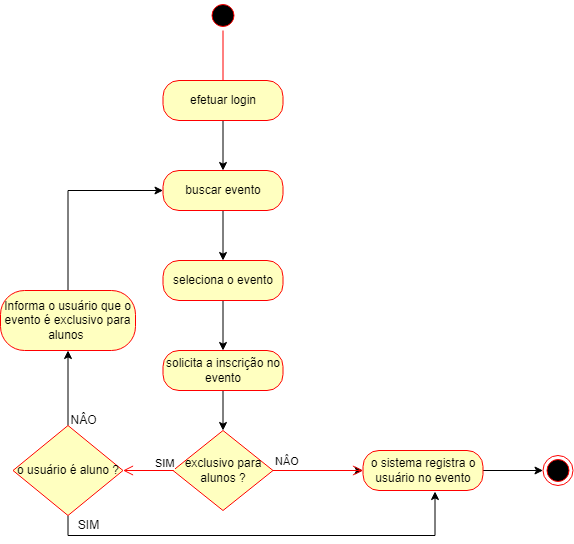

The diagram above was exported from draw.io. Its source (the exported page's mxGraphModel, read from the mxfile embedded in the PNG):
<mxGraphModel dx="1422" dy="794" grid="1" gridSize="10" guides="1" tooltips="1" connect="1" arrows="1" fold="1" page="1" pageScale="1" pageWidth="827" pageHeight="1169" math="0" shadow="0">
  <root>
    <mxCell id="0" />
    <mxCell id="1" parent="0" />
    <mxCell id="eFMHATH1P2kwurnkAC1R-1" value="" style="ellipse;html=1;shape=startState;fillColor=#000000;strokeColor=#ff0000;" vertex="1" parent="1">
      <mxGeometry x="367.5" y="90" width="30" height="30" as="geometry" />
    </mxCell>
    <mxCell id="eFMHATH1P2kwurnkAC1R-2" value="" style="edgeStyle=orthogonalEdgeStyle;html=1;verticalAlign=bottom;endArrow=open;endSize=8;strokeColor=#ff0000;rounded=0;" edge="1" source="eFMHATH1P2kwurnkAC1R-1" parent="1">
      <mxGeometry relative="1" as="geometry">
        <mxPoint x="382.5" y="180" as="targetPoint" />
      </mxGeometry>
    </mxCell>
    <mxCell id="eFMHATH1P2kwurnkAC1R-16" style="edgeStyle=orthogonalEdgeStyle;rounded=0;orthogonalLoop=1;jettySize=auto;html=1;exitX=0.5;exitY=1;exitDx=0;exitDy=0;entryX=0.5;entryY=0;entryDx=0;entryDy=0;" edge="1" parent="1" source="eFMHATH1P2kwurnkAC1R-3" target="eFMHATH1P2kwurnkAC1R-12">
      <mxGeometry relative="1" as="geometry" />
    </mxCell>
    <mxCell id="eFMHATH1P2kwurnkAC1R-3" value="efetuar login" style="rounded=1;whiteSpace=wrap;html=1;arcSize=40;fontColor=#000000;fillColor=#ffffc0;strokeColor=#ff0000;" vertex="1" parent="1">
      <mxGeometry x="322.5" y="170" width="120" height="40" as="geometry" />
    </mxCell>
    <mxCell id="eFMHATH1P2kwurnkAC1R-17" style="edgeStyle=orthogonalEdgeStyle;rounded=0;orthogonalLoop=1;jettySize=auto;html=1;exitX=0.5;exitY=1;exitDx=0;exitDy=0;" edge="1" parent="1" source="eFMHATH1P2kwurnkAC1R-12" target="eFMHATH1P2kwurnkAC1R-14">
      <mxGeometry relative="1" as="geometry" />
    </mxCell>
    <mxCell id="eFMHATH1P2kwurnkAC1R-12" value="buscar evento" style="rounded=1;whiteSpace=wrap;html=1;arcSize=40;fontColor=#000000;fillColor=#ffffc0;strokeColor=#ff0000;" vertex="1" parent="1">
      <mxGeometry x="322.5" y="260" width="120" height="40" as="geometry" />
    </mxCell>
    <mxCell id="eFMHATH1P2kwurnkAC1R-18" style="edgeStyle=orthogonalEdgeStyle;rounded=0;orthogonalLoop=1;jettySize=auto;html=1;exitX=0.5;exitY=1;exitDx=0;exitDy=0;entryX=0.5;entryY=0;entryDx=0;entryDy=0;" edge="1" parent="1" source="eFMHATH1P2kwurnkAC1R-14" target="eFMHATH1P2kwurnkAC1R-15">
      <mxGeometry relative="1" as="geometry" />
    </mxCell>
    <mxCell id="eFMHATH1P2kwurnkAC1R-14" value="seleciona o evento" style="rounded=1;whiteSpace=wrap;html=1;arcSize=40;fontColor=#000000;fillColor=#ffffc0;strokeColor=#ff0000;" vertex="1" parent="1">
      <mxGeometry x="322.5" y="350" width="120" height="40" as="geometry" />
    </mxCell>
    <mxCell id="eFMHATH1P2kwurnkAC1R-22" style="edgeStyle=orthogonalEdgeStyle;rounded=0;orthogonalLoop=1;jettySize=auto;html=1;exitX=0.5;exitY=1;exitDx=0;exitDy=0;" edge="1" parent="1" source="eFMHATH1P2kwurnkAC1R-15" target="eFMHATH1P2kwurnkAC1R-19">
      <mxGeometry relative="1" as="geometry" />
    </mxCell>
    <mxCell id="eFMHATH1P2kwurnkAC1R-15" value="solicita a inscrição no evento" style="rounded=1;whiteSpace=wrap;html=1;arcSize=40;fontColor=#000000;fillColor=#ffffc0;strokeColor=#ff0000;" vertex="1" parent="1">
      <mxGeometry x="322.5" y="440" width="120" height="40" as="geometry" />
    </mxCell>
    <mxCell id="eFMHATH1P2kwurnkAC1R-24" value="" style="edgeStyle=orthogonalEdgeStyle;rounded=0;orthogonalLoop=1;jettySize=auto;html=1;" edge="1" parent="1" source="eFMHATH1P2kwurnkAC1R-19" target="eFMHATH1P2kwurnkAC1R-23">
      <mxGeometry relative="1" as="geometry" />
    </mxCell>
    <mxCell id="eFMHATH1P2kwurnkAC1R-19" value="exclusivo para alunos ?" style="rhombus;whiteSpace=wrap;html=1;fillColor=#ffffc0;strokeColor=#ff0000;" vertex="1" parent="1">
      <mxGeometry x="332.5" y="520" width="100" height="80" as="geometry" />
    </mxCell>
    <mxCell id="eFMHATH1P2kwurnkAC1R-20" value="NÂO" style="edgeStyle=orthogonalEdgeStyle;html=1;align=left;verticalAlign=bottom;endArrow=open;endSize=8;strokeColor=#ff0000;rounded=0;exitX=1;exitY=0.5;exitDx=0;exitDy=0;" edge="1" source="eFMHATH1P2kwurnkAC1R-19" parent="1">
      <mxGeometry x="-1" relative="1" as="geometry">
        <mxPoint x="522.5" y="560" as="targetPoint" />
        <mxPoint as="offset" />
      </mxGeometry>
    </mxCell>
    <mxCell id="eFMHATH1P2kwurnkAC1R-21" value="SIM" style="edgeStyle=orthogonalEdgeStyle;html=1;align=left;verticalAlign=top;endArrow=open;endSize=8;strokeColor=#ff0000;rounded=0;entryX=1;entryY=0.5;entryDx=0;entryDy=0;" edge="1" source="eFMHATH1P2kwurnkAC1R-19" parent="1" target="eFMHATH1P2kwurnkAC1R-30">
      <mxGeometry x="-0.2" y="-20" relative="1" as="geometry">
        <mxPoint x="282.5" y="560" as="targetPoint" />
        <mxPoint as="offset" />
      </mxGeometry>
    </mxCell>
    <mxCell id="eFMHATH1P2kwurnkAC1R-26" style="edgeStyle=orthogonalEdgeStyle;rounded=0;orthogonalLoop=1;jettySize=auto;html=1;exitX=1;exitY=0.5;exitDx=0;exitDy=0;" edge="1" parent="1" source="eFMHATH1P2kwurnkAC1R-23" target="eFMHATH1P2kwurnkAC1R-25">
      <mxGeometry relative="1" as="geometry" />
    </mxCell>
    <mxCell id="eFMHATH1P2kwurnkAC1R-23" value="o sistema registra o usuário no evento" style="rounded=1;whiteSpace=wrap;html=1;arcSize=40;fontColor=#000000;fillColor=#ffffc0;strokeColor=#ff0000;" vertex="1" parent="1">
      <mxGeometry x="522.5" y="540" width="120" height="40" as="geometry" />
    </mxCell>
    <mxCell id="eFMHATH1P2kwurnkAC1R-25" value="" style="ellipse;html=1;shape=endState;fillColor=#000000;strokeColor=#ff0000;" vertex="1" parent="1">
      <mxGeometry x="702.5" y="545" width="30" height="30" as="geometry" />
    </mxCell>
    <mxCell id="eFMHATH1P2kwurnkAC1R-33" style="edgeStyle=orthogonalEdgeStyle;rounded=0;orthogonalLoop=1;jettySize=auto;html=1;exitX=0.5;exitY=0;exitDx=0;exitDy=0;" edge="1" parent="1" source="eFMHATH1P2kwurnkAC1R-30" target="eFMHATH1P2kwurnkAC1R-32">
      <mxGeometry relative="1" as="geometry" />
    </mxCell>
    <mxCell id="eFMHATH1P2kwurnkAC1R-36" style="edgeStyle=orthogonalEdgeStyle;rounded=0;orthogonalLoop=1;jettySize=auto;html=1;exitX=0.5;exitY=1;exitDx=0;exitDy=0;entryX=0.6;entryY=1.025;entryDx=0;entryDy=0;entryPerimeter=0;" edge="1" parent="1" source="eFMHATH1P2kwurnkAC1R-30" target="eFMHATH1P2kwurnkAC1R-23">
      <mxGeometry relative="1" as="geometry">
        <mxPoint x="227.5" y="680" as="targetPoint" />
      </mxGeometry>
    </mxCell>
    <mxCell id="eFMHATH1P2kwurnkAC1R-30" value="o usuário é aluno ?" style="rhombus;whiteSpace=wrap;html=1;fillColor=#ffffc0;strokeColor=#ff0000;" vertex="1" parent="1">
      <mxGeometry x="172.5" y="515" width="110" height="90" as="geometry" />
    </mxCell>
    <mxCell id="eFMHATH1P2kwurnkAC1R-34" style="edgeStyle=orthogonalEdgeStyle;rounded=0;orthogonalLoop=1;jettySize=auto;html=1;exitX=0.5;exitY=0;exitDx=0;exitDy=0;entryX=0;entryY=0.5;entryDx=0;entryDy=0;" edge="1" parent="1" source="eFMHATH1P2kwurnkAC1R-32" target="eFMHATH1P2kwurnkAC1R-12">
      <mxGeometry relative="1" as="geometry" />
    </mxCell>
    <mxCell id="eFMHATH1P2kwurnkAC1R-32" value="Informa o usuário que o evento é exclusivo para alunos&amp;nbsp;" style="rounded=1;whiteSpace=wrap;html=1;arcSize=40;fontColor=#000000;fillColor=#ffffc0;strokeColor=#ff0000;" vertex="1" parent="1">
      <mxGeometry x="160" y="380" width="135" height="60" as="geometry" />
    </mxCell>
    <mxCell id="eFMHATH1P2kwurnkAC1R-35" value="NÂO" style="text;html=1;align=center;verticalAlign=middle;resizable=0;points=[];autosize=1;strokeColor=none;fillColor=none;" vertex="1" parent="1">
      <mxGeometry x="217.5" y="495" width="50" height="30" as="geometry" />
    </mxCell>
    <mxCell id="eFMHATH1P2kwurnkAC1R-37" value="SIM" style="text;html=1;align=center;verticalAlign=middle;resizable=0;points=[];autosize=1;strokeColor=none;fillColor=none;" vertex="1" parent="1">
      <mxGeometry x="227.5" y="600" width="40" height="30" as="geometry" />
    </mxCell>
  </root>
</mxGraphModel>